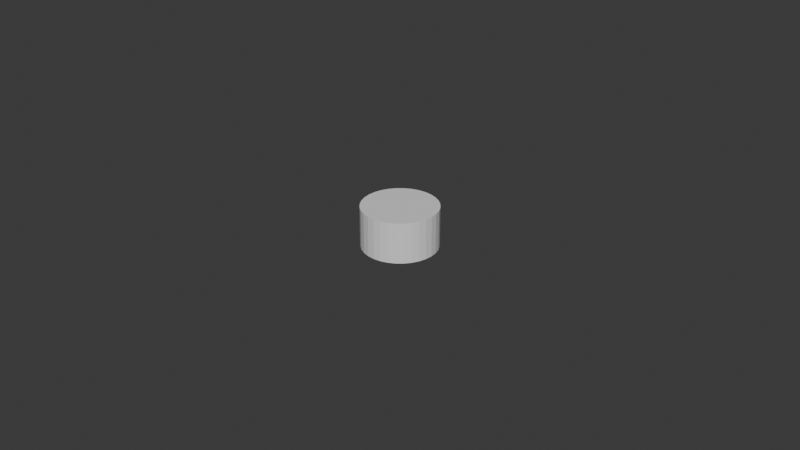 # Source: white_note_cube_mesh.blend  (saved by Blender 4.4.32; exported with 4.5.12 LTS)
import bpy
from mathutils import Matrix  # noqa: F401  (used for matrix-valued properties, if any)

bpy.ops.wm.read_factory_settings(use_empty=True)
scene = bpy.context.scene
scene.name = 'Scene'

# ---- collections
col_collection = bpy.data.collections.new('Collection'); scene.collection.children.link(col_collection)

# ---- materials (node trees are filled in below, after node groups)
mat_outer_mat = bpy.data.materials.new('outer_mat')
mat_inner_mat = bpy.data.materials.new('inner_mat')

# ---- material node trees
mat_outer_mat.use_nodes = True; mat_outer_mat.node_tree.nodes.clear()
_N = mat_outer_mat.node_tree.nodes; _L = mat_outer_mat.node_tree.links
n0 = _N.new('ShaderNodeBsdfPrincipled'); n0.name = 'Principled BSDF'; n0.location = (10, 300)
n1 = _N.new('ShaderNodeOutputMaterial'); n1.name = 'Material Output'; n1.location = (300, 300)
_L.new(n0.outputs[0], n1.inputs[0])
n1.is_active_output = True
mat_inner_mat.use_nodes = True; mat_inner_mat.node_tree.nodes.clear()
_N = mat_inner_mat.node_tree.nodes; _L = mat_inner_mat.node_tree.links
n0 = _N.new('ShaderNodeBsdfPrincipled'); n0.name = 'Principled BSDF'; n0.location = (10, 300)
n1 = _N.new('ShaderNodeOutputMaterial'); n1.name = 'Material Output'; n1.location = (300, 300)
_L.new(n0.outputs[0], n1.inputs[0])
n1.is_active_output = True

# ---- world
world_world = bpy.data.worlds.new('World'); scene.world = world_world
world_world.use_nodes = True; world_world.node_tree.nodes.clear()
_N = world_world.node_tree.nodes; _L = world_world.node_tree.links
n0 = _N.new('ShaderNodeOutputWorld'); n0.name = 'World Output'; n0.location = (300, 300)
n1 = _N.new('ShaderNodeBackground'); n1.name = 'Background'; n1.location = (10, 300)
n1.inputs[0].default_value = (0.05088, 0.05088, 0.05088, 1.0)
_L.new(n1.outputs[0], n0.inputs[0])
n0.is_active_output = True
world_world.color = (0.05088, 0.05088, 0.05088)
world_world.sun_shadow_jitter_overblur = 0.0

# ---- meshes
me_circle_003 = bpy.data.meshes.new('Circle.003')
me_circle_003.from_pydata([(0.001605, -0.008067, 0.0), (4.373e-10, -0.008225, 0.0), (0.003148, -0.007599, 0.0), (0.00457, -0.006839, 0.0), (0.005816, -0.005816, 0.0), (0.006839, -0.00457, 0.0), (0.007599, -0.003148, 0.0), (0.008067, -0.001605, 0.0), (0.008225, 3.202e-11, 0.0), (0.008067, 0.001605, 0.0), (0.007599, 0.003148, 0.0), (0.006839, 0.00457, 0.0), (0.005816, 0.005816, 0.0), (0.00457, 0.006839, 0.0), (0.003148, 0.007599, 0.0), (0.001605, 0.008067, 0.0), (4.373e-10, 0.008225, 0.0), (-0.001605, 0.008067, 0.0), (-0.003148, 0.007599, 0.0), (-0.00457, 0.006839, 0.0), (-0.005816, 0.005816, 0.0), (-0.006839, 0.00457, 0.0), (-0.007599, 0.003148, 0.0), (-0.008067, 0.001605, 0.0), (-0.008225, 3.202e-11, 0.0), (-0.008067, -0.001605, 0.0), (-0.007599, -0.003148, 0.0), (-0.006839, -0.00457, 0.0), (-0.005816, -0.005816, 0.0), (-0.00457, -0.006839, 0.0), (-0.003148, -0.007599, 0.0), (-0.001605, -0.008067, 0.0), (5.421e-10, -0.01175, -9.313e-10), (0.002292, -0.01152, -9.313e-10), (0.004497, -0.01086, -9.313e-10), (0.006528, -0.00977, -9.313e-10), (0.008309, -0.008309, -9.313e-10), (0.00977, -0.006528, -9.313e-10), (0.01086, -0.004497, -9.313e-10), (0.01152, -0.002292, -9.313e-10), (0.01175, 5.821e-11, -9.313e-10), (0.01152, 0.002292, -9.313e-10), (0.01086, 0.004497, -9.313e-10), (0.00977, 0.006528, -9.313e-10), (0.008309, 0.008309, -9.313e-10), (0.006528, 0.00977, -9.313e-10), (0.004497, 0.01086, -9.313e-10), (0.002292, 0.01152, -9.313e-10), (5.421e-10, 0.01175, -9.313e-10), (-0.002292, 0.01152, -9.313e-10), (-0.004497, 0.01086, -9.313e-10), (-0.006528, 0.00977, -9.313e-10), (-0.008309, 0.008309, -9.313e-10), (-0.00977, 0.006528, -9.313e-10), (-0.01086, 0.004497, -9.313e-10), (-0.01152, 0.002292, -9.313e-10), (-0.01175, 5.821e-11, -9.313e-10), (-0.01152, -0.002292, -9.313e-10), (-0.01086, -0.004497, -9.313e-10), (-0.00977, -0.006528, -9.313e-10), (-0.008309, -0.008309, -9.313e-10), (-0.006528, -0.00977, -9.313e-10), (-0.004497, -0.01086, -9.313e-10), (-0.002292, -0.01152, -9.313e-10), (5.421e-10, -0.01175, -0.01275), (0.002292, -0.01152, -0.01275), (0.004497, -0.01086, -0.01275), (0.006528, -0.00977, -0.01275), (0.008309, -0.008309, -0.01275), (0.00977, -0.006528, -0.01275), (0.01086, -0.004497, -0.01275), (0.01152, -0.002292, -0.01275), (0.01175, 5.821e-11, -0.01275), (0.01152, 0.002292, -0.01275), (0.01086, 0.004497, -0.01275), (0.00977, 0.006528, -0.01275), (0.008309, 0.008309, -0.01275), (0.006528, 0.00977, -0.01275), (0.004497, 0.01086, -0.01275), (0.002292, 0.01152, -0.01275), (5.421e-10, 0.01175, -0.01275), (-0.002292, 0.01152, -0.01275), (-0.004497, 0.01086, -0.01275), (-0.006528, 0.00977, -0.01275), (-0.008309, 0.008309, -0.01275), (-0.00977, 0.006528, -0.01275), (-0.01086, 0.004497, -0.01275), (-0.01152, 0.002292, -0.01275), (-0.01175, 5.821e-11, -0.01275), (-0.01152, -0.002292, -0.01275), (-0.01086, -0.004497, -0.01275), (-0.00977, -0.006528, -0.01275), (-0.008309, -0.008309, -0.01275), (-0.006528, -0.00977, -0.01275), (-0.004497, -0.01086, -0.01275), (-0.002292, -0.01152, -0.01275), (0.001605, -0.008067, 0.0), (4.373e-10, -0.008225, 0.0), (0.003148, -0.007599, 0.0), (0.00457, -0.006839, 0.0), (0.005816, -0.005816, 0.0), (0.006839, -0.00457, 0.0), (0.007599, -0.003148, 0.0), (0.008067, -0.001605, 0.0), (0.008225, 3.202e-11, 0.0), (0.008067, 0.001605, 0.0), (0.007599, 0.003148, 0.0), (0.006839, 0.00457, 0.0), (0.005816, 0.005816, 0.0), (0.00457, 0.006839, 0.0), (0.003148, 0.007599, 0.0), (0.001605, 0.008067, 0.0), (4.373e-10, 0.008225, 0.0), (-0.001605, 0.008067, 0.0), (-0.003148, 0.007599, 0.0), (-0.00457, 0.006839, 0.0), (-0.005816, 0.005816, 0.0), (-0.006839, 0.00457, 0.0), (-0.007599, 0.003148, 0.0), (-0.008067, 0.001605, 0.0), (-0.008225, 3.202e-11, 0.0), (-0.008067, -0.001605, 0.0), (-0.007599, -0.003148, 0.0), (-0.006839, -0.00457, 0.0), (-0.005816, -0.005816, 0.0), (-0.00457, -0.006839, 0.0), (-0.003148, -0.007599, 0.0), (-0.001605, -0.008067, 0.0)], [], [(0, 2, 3, 4, 5, 6, 7, 8, 9, 10, 11, 12, 13, 14, 15, 16, 17, 18, 19, 20, 21, 22, 23, 24, 25, 26, 27, 28, 29, 30, 31, 1), (34, 66, 67, 35), (61, 93, 94, 62), (48, 80, 81, 49), (35, 67, 68, 36), (62, 94, 95, 63), (49, 81, 82, 50), (36, 68, 69, 37), (63, 95, 64, 32), (50, 82, 83, 51), (37, 69, 70, 38), (51, 83, 84, 52), (38, 70, 71, 39), (52, 84, 85, 53), (39, 71, 72, 40), (53, 85, 86, 54), (40, 72, 73, 41), (54, 86, 87, 55), (41, 73, 74, 42), (55, 87, 88, 56), (42, 74, 75, 43), (56, 88, 89, 57), (43, 75, 76, 44), (57, 89, 90, 58), (44, 76, 77, 45), (58, 90, 91, 59), (45, 77, 78, 46), (32, 64, 65, 33), (59, 91, 92, 60), (46, 78, 79, 47), (33, 65, 66, 34), (60, 92, 93, 61), (47, 79, 80, 48), (41, 42, 106, 105), (55, 56, 120, 119), (42, 43, 107, 106), (56, 57, 121, 120), (43, 44, 108, 107), (57, 58, 122, 121), (44, 45, 109, 108), (58, 59, 123, 122), (45, 46, 110, 109), (32, 33, 96, 97), (59, 60, 124, 123), (46, 47, 111, 110), (33, 34, 98, 96), (60, 61, 125, 124), (47, 48, 112, 111), (34, 35, 99, 98), (61, 62, 126, 125), (48, 49, 113, 112), (35, 36, 100, 99), (62, 63, 127, 126), (49, 50, 114, 113), (36, 37, 101, 100), (63, 32, 97, 127), (50, 51, 115, 114), (37, 38, 102, 101), (51, 52, 116, 115), (38, 39, 103, 102), (52, 53, 117, 116), (39, 40, 104, 103), (53, 54, 118, 117), (40, 41, 105, 104), (54, 55, 119, 118)])
me_circle_003.polygons.foreach_set('material_index', [1, 0, 0, 0, 0, 0, 0, 0, 0, 0, 0, 0, 0, 0, 0, 0, 0, 0, 0, 0, 0, 0, 0, 0, 0, 0, 0, 0, 0, 0, 0, 0, 0, 0, 0, 0, 0, 0, 0, 0, 0, 0, 0, 0, 0, 0, 0, 0, 0, 0, 0, 0, 0, 0, 0, 0, 0, 0, 0, 0, 0, 0, 0, 0, 0])
_uv = me_circle_003.uv_layers.new(name='UVMap')
_uv.uv.foreach_set('vector', [0.0, 0.0, 0.0, 0.0, 0.0, 0.0, 0.0, 0.0, 0.0, 0.0, 0.0, 0.0, 0.0, 0.0, 0.0, 0.0, 0.0, 0.0, 0.0, 0.0, 0.0, 0.0, 0.0, 0.0, 0.0, 0.0, 0.0, 0.0, 0.0, 0.0, 0.0, 0.0, 0.0, 0.0, 0.0, 0.0, 0.0, 0.0, 0.0, 0.0, 0.0, 0.0, 0.0, 0.0, 0.0, 0.0, 0.0, 0.0, 0.0, 0.0, 0.0, 0.0, 0.0, 0.0, 0.0, 0.0, 0.0, 0.0, 0.0, 0.0, 0.0, 0.0, 0.0, 0.0, 0.0, 0.0, 0.0, 0.0, 0.0, 0.0, 0.0, 0.0, 0.0, 0.0, 0.0, 0.0, 0.0, 0.0, 0.0, 0.0, 0.0, 0.0, 0.0, 0.0, 0.0, 0.0, 0.0, 0.0, 0.0, 0.0, 0.0, 0.0, 0.0, 0.0, 0.0, 0.0, 0.0, 0.0, 0.0, 0.0, 0.0, 0.0, 0.0, 0.0, 0.0, 0.0, 0.0, 0.0, 0.0, 0.0, 0.0, 0.0, 0.0, 0.0, 0.0, 0.0, 0.0, 0.0, 0.0, 0.0, 0.0, 0.0, 0.0, 0.0, 0.0, 0.0, 0.0, 0.0, 0.0, 0.0, 0.0, 0.0, 0.0, 0.0, 0.0, 0.0, 0.0, 0.0, 0.0, 0.0, 0.0, 0.0, 0.0, 0.0, 0.0, 0.0, 0.0, 0.0, 0.0, 0.0, 0.0, 0.0, 0.0, 0.0, 0.0, 0.0, 0.0, 0.0, 0.0, 0.0, 0.0, 0.0, 0.0, 0.0, 0.0, 0.0, 0.0, 0.0, 0.0, 0.0, 0.0, 0.0, 0.0, 0.0, 0.0, 0.0, 0.0, 0.0, 0.0, 0.0, 0.0, 0.0, 0.0, 0.0, 0.0, 0.0, 0.0, 0.0, 0.0, 0.0, 0.0, 0.0, 0.0, 0.0, 0.0, 0.0, 0.0, 0.0, 0.0, 0.0, 0.0, 0.0, 0.0, 0.0, 0.0, 0.0, 0.0, 0.0, 0.0, 0.0, 0.0, 0.0, 0.0, 0.0, 0.0, 0.0, 0.0, 0.0, 0.0, 0.0, 0.0, 0.0, 0.0, 0.0, 0.0, 0.0, 0.0, 0.0, 0.0, 0.0, 0.0, 0.0, 0.0, 0.0, 0.0, 0.0, 0.0, 0.0, 0.0, 0.0, 0.0, 0.0, 0.0, 0.0, 0.0, 0.0, 0.0, 0.0, 0.0, 0.0, 0.0, 0.0, 0.0, 0.0, 0.0, 0.0, 0.0, 0.0, 0.0, 0.0, 0.0, 0.0, 0.0, 0.0, 0.0, 0.0, 0.0, 0.0, 0.0, 0.0, 0.0, 0.0, 0.0, 0.0, 0.0, 0.0, 0.0, 0.0, 0.0, 0.0, 0.0, 0.0, 0.0, 0.0, 0.0, 0.0, 0.0, 0.0, 0.0, 0.0, 0.0, 0.0, 0.0, 0.0, 0.0, 0.0, 0.0, 0.0, 0.0, 0.0, 0.0, 0.0, 0.0, 0.0, 0.0, 0.0, 0.0, 0.0, 0.0, 0.0, 0.0, 0.0, 0.0, 0.0, 0.0, 0.0, 0.0, 0.0, 0.0, 0.0, 0.0, 0.0, 0.0, 0.0, 0.0, 0.0, 0.0, 0.0, 0.0, 0.0, 0.0, 0.0, 0.0, 0.0, 0.0, 0.0, 0.0, 0.0, 0.0, 0.0, 0.0, 0.0, 0.0, 0.0, 0.0, 0.0, 0.0, 0.0, 0.0, 0.0, 0.0, 0.0, 0.0, 0.0, 0.0, 0.0, 0.0, 0.0, 0.0, 0.0, 0.0, 0.0, 0.0, 0.0, 0.0, 0.0, 0.0, 0.0, 0.0, 0.0, 0.0, 0.0, 0.0, 0.0, 0.0, 0.0, 0.0, 0.0, 0.0, 0.0, 0.0, 0.0, 0.0, 0.0, 0.0, 0.0, 0.0, 0.0, 0.0, 0.0, 0.0, 0.0, 0.0, 0.0, 0.0, 0.0, 0.0, 0.0, 0.0, 0.0, 0.0, 0.0, 0.0, 0.0, 0.0, 0.0, 0.0, 0.0, 0.0, 0.0, 0.0, 0.0, 0.0, 0.0, 0.0, 0.0, 0.0, 0.0, 0.0, 0.0, 0.0, 0.0, 0.0, 0.0, 0.0, 0.0, 0.0, 0.0, 0.0, 0.0, 0.0, 0.0, 0.0, 0.0, 0.0, 0.0, 0.0, 0.0, 0.0, 0.0, 0.0, 0.0, 0.0, 0.0, 0.0, 0.0, 0.0, 0.0, 0.0, 0.0, 0.0, 0.0, 0.0, 0.0, 0.0, 0.0, 0.0, 0.0, 0.0, 0.0, 0.0, 0.0, 0.0, 0.0, 0.0, 0.0, 0.0, 0.0, 0.0, 0.0, 0.0, 0.0, 0.0, 0.0, 0.0, 0.0, 0.0, 0.0, 0.0, 0.0, 0.0, 0.0, 0.0, 0.0, 0.0, 0.0, 0.0, 0.0, 0.0, 0.0, 0.0, 0.0, 0.0, 0.0, 0.0, 0.0, 0.0, 0.0, 0.0, 0.0, 0.0, 0.0, 0.0, 0.0, 0.0, 0.0, 0.0, 0.0, 0.0, 0.0, 0.0, 0.0, 0.0, 0.0, 0.0, 0.0, 0.0, 0.0, 0.0, 0.0, 0.0, 0.0, 0.0, 0.0, 0.0, 0.0, 0.0, 0.0, 0.0, 0.0, 0.0, 0.0, 0.0, 0.0, 0.0, 0.0, 0.0, 0.0, 0.0, 0.0, 0.0, 0.0, 0.0, 0.0, 0.0, 0.0, 0.0, 0.0, 0.0, 0.0, 0.0, 0.0, 0.0, 0.0, 0.0, 0.0, 0.0, 0.0, 0.0, 0.0, 0.0, 0.0, 0.0, 0.0, 0.0, 0.0, 0.0, 0.0, 0.0, 0.0, 0.0, 0.0, 0.0, 0.0, 0.0, 0.0])
me_circle_003.materials.append(mat_outer_mat)
me_circle_003.materials.append(mat_inner_mat)
me_circle_003.update()

# ---- objects
ob_circle_001 = bpy.data.objects.new('Circle.001', me_circle_003)

# ---- transforms, parenting, visibility, modifiers, constraints
ob_circle_001.location = (-5.199e-09, -1.921e-09, 0.006373)
ob_circle_001.scale = (1.0, 1.0, 1.0)

# ---- collection membership
col_collection.objects.link(ob_circle_001)

# ---- scene / render settings (as saved in the file)
scene.frame_start = 1; scene.frame_end = 250; scene.frame_set(0)
scene.render.engine = 'BLENDER_EEVEE_NEXT'
bpy.context.view_layer.update()

# ---- added for rendering (the .blend has no active camera and no usable light): camera, sun
cam_auto = bpy.data.cameras.new('AutoCamera')
cam_auto.lens = 50.0
cam_auto.sensor_width = 36.0
cam_auto.clip_end = 1000.0
ob_auto_camera = bpy.data.objects.new('AutoCamera', cam_auto)
scene.collection.objects.link(ob_auto_camera)
ob_auto_camera.location = (0.185045, -0.222054, 0.148036)
ob_auto_camera.rotation_euler = (1.09748, -7.21219e-08, 0.694738)
scene.camera = ob_auto_camera
light_auto_sun = bpy.data.lights.new('AutoSun', 'SUN')
light_auto_sun.energy = 3.0
light_auto_sun.angle = 0.0523599
ob_auto_sun = bpy.data.objects.new('AutoSun', light_auto_sun)
scene.collection.objects.link(ob_auto_sun)
ob_auto_sun.rotation_euler = (0.872665, 0.174533, 0.523599)
bpy.context.view_layer.update()
